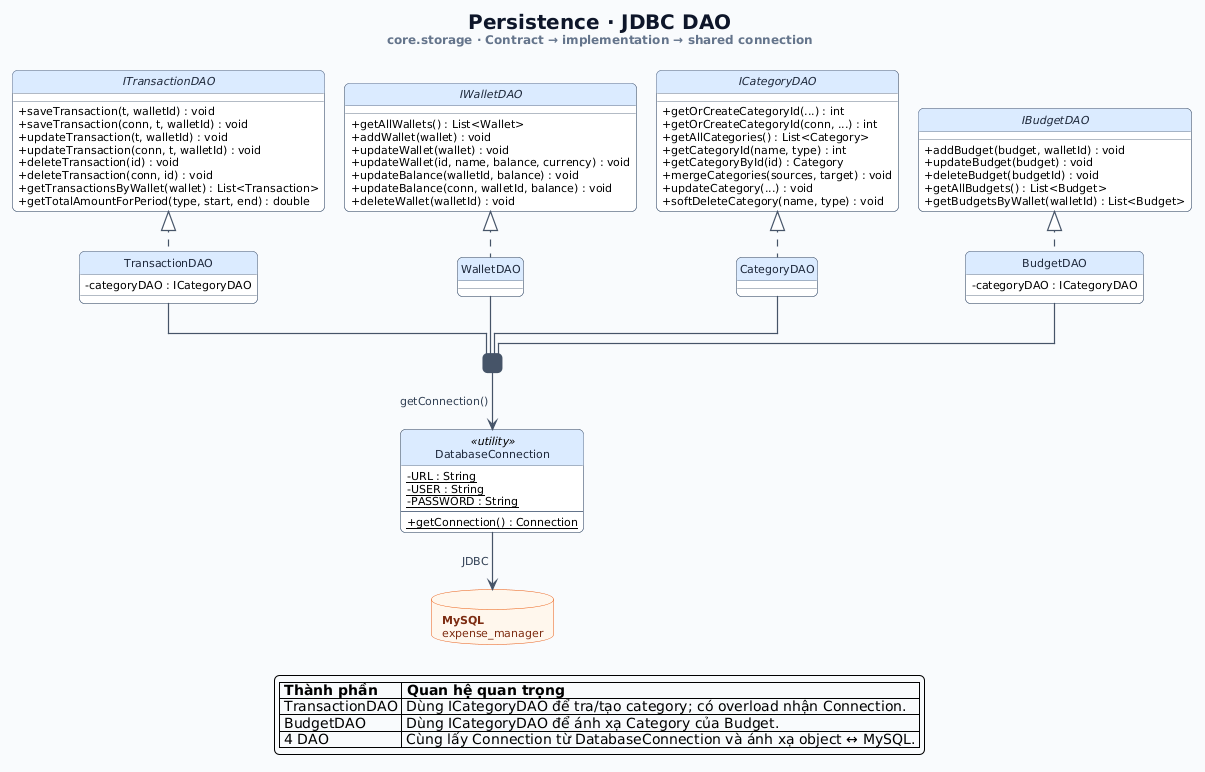

The diagram above was rendered by PlantUML. Its source (embedded in the PNG):
@startuml Class_JDBC_Persistence
!pragma layout elk
allowmixing

skinparam backgroundColor #F8FAFC
skinparam defaultFontName "Segoe UI"
skinparam defaultFontSize 11
skinparam shadowing false
skinparam linetype ortho
skinparam roundCorner 10
skinparam nodesep 42
skinparam ranksep 48
skinparam ArrowColor #475569
skinparam ArrowFontColor #334155
skinparam ArrowThickness 1.2
skinparam TitleFontColor #0F172A
skinparam TitleFontSize 20
skinparam classAttributeIconSize 0
skinparam class {
    BackgroundColor #FFFFFF
    BorderColor #64748B
    HeaderBackgroundColor #DBEAFE
    FontColor #1E293B
}
skinparam interface {
    BackgroundColor #F0FDF4
    BorderColor #16A34A
    FontColor #14532D
}
skinparam rectangle {
    BorderColor #475569
    BackgroundColor #475569
}
skinparam database {
    BackgroundColor #FFF7ED
    BorderColor #EA580C
    FontColor #7C2D12
}
hide circle

title <b>Persistence · JDBC DAO</b>\n<size:12><color:#64748B>core.storage · Contract → implementation → shared connection</color></size>
top to bottom direction

interface ITransactionDAO {
    + saveTransaction(t, walletId) : void
    + saveTransaction(conn, t, walletId) : void
    + updateTransaction(t, walletId) : void
    + updateTransaction(conn, t, walletId) : void
    + deleteTransaction(id) : void
    + deleteTransaction(conn, id) : void
    + getTransactionsByWallet(wallet) : List<Transaction>
    + getTotalAmountForPeriod(type, start, end) : double
}

class TransactionDAO {
    - categoryDAO : ICategoryDAO
}

interface IWalletDAO {
    + getAllWallets() : List<Wallet>
    + addWallet(wallet) : void
    + updateWallet(wallet) : void
    + updateWallet(id, name, balance, currency) : void
    + updateBalance(walletId, balance) : void
    + updateBalance(conn, walletId, balance) : void
    + deleteWallet(walletId) : void
}

class WalletDAO

interface ICategoryDAO {
    + getOrCreateCategoryId(...) : int
    + getOrCreateCategoryId(conn, ...) : int
    + getAllCategories() : List<Category>
    + getCategoryId(name, type) : int
    + getCategoryById(id) : Category
    + mergeCategories(sources, target) : void
    + updateCategory(...) : void
    + softDeleteCategory(name, type) : void
}

class CategoryDAO

interface IBudgetDAO {
    + addBudget(budget, walletId) : void
    + updateBudget(budget) : void
    + deleteBudget(budgetId) : void
    + getAllBudgets() : List<Budget>
    + getBudgetsByWallet(walletId) : List<Budget>
}

class BudgetDAO {
    - categoryDAO : ICategoryDAO
}

rectangle " " as JDBC_JOIN
class DatabaseConnection <<utility>> {
    - {static} URL : String
    - {static} USER : String
    - {static} PASSWORD : String
    --
    + {static} getConnection() : Connection
}
database "<b>MySQL</b>\nexpense_manager" as DB

together {
    WalletDAO .up.|> IWalletDAO
    CategoryDAO .up.|> ICategoryDAO
    BudgetDAO .up.|> IBudgetDAO
    TransactionDAO .up.|> ITransactionDAO
}

together {
    WalletDAO -down- JDBC_JOIN
    CategoryDAO -down- JDBC_JOIN
    BudgetDAO -down- JDBC_JOIN
    TransactionDAO -down- JDBC_JOIN
}
JDBC_JOIN -down-> DatabaseConnection : getConnection()
DatabaseConnection -down-> DB : JDBC

legend bottom
  |= Thành phần |= Quan hệ quan trọng |
  | TransactionDAO | Dùng ICategoryDAO để tra/tạo category; có overload nhận Connection. |
  | BudgetDAO | Dùng ICategoryDAO để ánh xạ Category của Budget. |
  | 4 DAO | Cùng lấy Connection từ DatabaseConnection và ánh xạ object ↔ MySQL. |
endlegend

@enduml